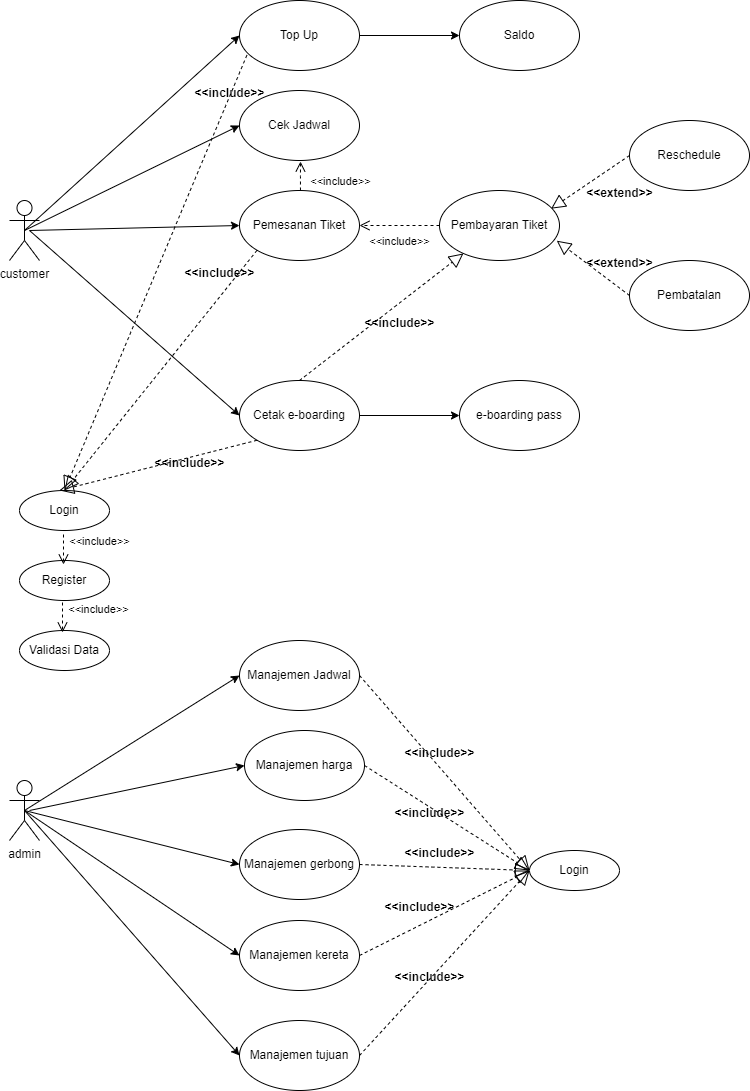

The diagram above was exported from draw.io. Its source (the exported page's mxGraphModel, read from the mxfile embedded in the PNG):
<mxGraphModel dx="1290" dy="1673" grid="1" gridSize="10" guides="1" tooltips="1" connect="1" arrows="1" fold="1" page="1" pageScale="1" pageWidth="850" pageHeight="1100" math="0" shadow="0">
  <root>
    <mxCell id="0" />
    <mxCell id="1" parent="0" />
    <mxCell id="7omN_-K8Rzu-mzTQPJSQ-1" value="admin" style="shape=umlActor;verticalLabelPosition=bottom;verticalAlign=top;html=1;outlineConnect=0;" parent="1" vertex="1">
      <mxGeometry x="70" y="600" width="30" height="60" as="geometry" />
    </mxCell>
    <mxCell id="7omN_-K8Rzu-mzTQPJSQ-2" value="customer" style="shape=umlActor;verticalLabelPosition=bottom;verticalAlign=top;html=1;outlineConnect=0;" parent="1" vertex="1">
      <mxGeometry x="70" y="20" width="30" height="60" as="geometry" />
    </mxCell>
    <mxCell id="7omN_-K8Rzu-mzTQPJSQ-8" value="Pembayaran Tiket" style="ellipse;whiteSpace=wrap;html=1;" parent="1" vertex="1">
      <mxGeometry x="500" y="10" width="120" height="70" as="geometry" />
    </mxCell>
    <mxCell id="7omN_-K8Rzu-mzTQPJSQ-9" value="Cek Jadwal" style="ellipse;whiteSpace=wrap;html=1;" parent="1" vertex="1">
      <mxGeometry x="300" y="-90" width="120" height="70" as="geometry" />
    </mxCell>
    <mxCell id="7omN_-K8Rzu-mzTQPJSQ-10" value="Top Up" style="ellipse;whiteSpace=wrap;html=1;" parent="1" vertex="1">
      <mxGeometry x="300" y="-180" width="120" height="70" as="geometry" />
    </mxCell>
    <mxCell id="7omN_-K8Rzu-mzTQPJSQ-13" value="Login" style="ellipse;whiteSpace=wrap;html=1;" parent="1" vertex="1">
      <mxGeometry x="80" y="310" width="90" height="40" as="geometry" />
    </mxCell>
    <mxCell id="7omN_-K8Rzu-mzTQPJSQ-14" value="Register" style="ellipse;whiteSpace=wrap;html=1;" parent="1" vertex="1">
      <mxGeometry x="80" y="380" width="90" height="40" as="geometry" />
    </mxCell>
    <mxCell id="7omN_-K8Rzu-mzTQPJSQ-15" value="Validasi Data" style="ellipse;whiteSpace=wrap;html=1;" parent="1" vertex="1">
      <mxGeometry x="80" y="450" width="90" height="40" as="geometry" />
    </mxCell>
    <mxCell id="7omN_-K8Rzu-mzTQPJSQ-23" value="&amp;lt;&amp;lt;include&amp;gt;&amp;gt;" style="html=1;verticalAlign=bottom;endArrow=open;dashed=1;endSize=8;edgeStyle=elbowEdgeStyle;elbow=vertical;curved=0;rounded=0;exitX=0.5;exitY=1;exitDx=0;exitDy=0;entryX=0.5;entryY=0;entryDx=0;entryDy=0;" parent="1" edge="1">
      <mxGeometry x="0.0667" y="36" relative="1" as="geometry">
        <mxPoint x="124" y="354" as="sourcePoint" />
        <mxPoint x="124" y="384" as="targetPoint" />
        <mxPoint as="offset" />
      </mxGeometry>
    </mxCell>
    <mxCell id="7omN_-K8Rzu-mzTQPJSQ-24" value="&amp;lt;&amp;lt;include&amp;gt;&amp;gt;" style="html=1;verticalAlign=bottom;endArrow=open;dashed=1;endSize=8;edgeStyle=elbowEdgeStyle;elbow=vertical;curved=0;rounded=0;exitX=0.5;exitY=1;exitDx=0;exitDy=0;entryX=0.5;entryY=0;entryDx=0;entryDy=0;" parent="1" edge="1">
      <mxGeometry x="0.0667" y="36" relative="1" as="geometry">
        <mxPoint x="123" y="422" as="sourcePoint" />
        <mxPoint x="123" y="452" as="targetPoint" />
        <mxPoint as="offset" />
      </mxGeometry>
    </mxCell>
    <mxCell id="7omN_-K8Rzu-mzTQPJSQ-26" value="" style="endArrow=classic;html=1;rounded=0;exitX=0.5;exitY=0.5;exitDx=0;exitDy=0;exitPerimeter=0;entryX=0;entryY=0.5;entryDx=0;entryDy=0;" parent="1" source="7omN_-K8Rzu-mzTQPJSQ-2" target="7omN_-K8Rzu-mzTQPJSQ-9" edge="1">
      <mxGeometry width="50" height="50" relative="1" as="geometry">
        <mxPoint x="240" y="260" as="sourcePoint" />
        <mxPoint x="290" y="210" as="targetPoint" />
      </mxGeometry>
    </mxCell>
    <mxCell id="7omN_-K8Rzu-mzTQPJSQ-27" value="" style="endArrow=classic;html=1;rounded=0;exitX=0.5;exitY=0.5;exitDx=0;exitDy=0;exitPerimeter=0;entryX=0;entryY=0.5;entryDx=0;entryDy=0;" parent="1" source="7omN_-K8Rzu-mzTQPJSQ-2" target="7omN_-K8Rzu-mzTQPJSQ-10" edge="1">
      <mxGeometry width="50" height="50" relative="1" as="geometry">
        <mxPoint x="290" y="260" as="sourcePoint" />
        <mxPoint x="340" y="210" as="targetPoint" />
      </mxGeometry>
    </mxCell>
    <mxCell id="7omN_-K8Rzu-mzTQPJSQ-29" value="Pemesanan Tiket" style="ellipse;whiteSpace=wrap;html=1;" parent="1" vertex="1">
      <mxGeometry x="300" y="10" width="120" height="70" as="geometry" />
    </mxCell>
    <mxCell id="7omN_-K8Rzu-mzTQPJSQ-31" value="Cetak e-boarding" style="ellipse;whiteSpace=wrap;html=1;" parent="1" vertex="1">
      <mxGeometry x="300" y="200" width="120" height="70" as="geometry" />
    </mxCell>
    <mxCell id="7omN_-K8Rzu-mzTQPJSQ-32" value="" style="endArrow=classic;html=1;rounded=0;entryX=0;entryY=0.5;entryDx=0;entryDy=0;" parent="1" target="7omN_-K8Rzu-mzTQPJSQ-31" edge="1">
      <mxGeometry width="50" height="50" relative="1" as="geometry">
        <mxPoint x="90" y="50" as="sourcePoint" />
        <mxPoint x="340" y="10" as="targetPoint" />
      </mxGeometry>
    </mxCell>
    <mxCell id="7omN_-K8Rzu-mzTQPJSQ-42" value="" style="endArrow=classic;html=1;rounded=0;entryX=0;entryY=0.5;entryDx=0;entryDy=0;" parent="1" target="7omN_-K8Rzu-mzTQPJSQ-29" edge="1">
      <mxGeometry width="50" height="50" relative="1" as="geometry">
        <mxPoint x="90" y="50" as="sourcePoint" />
        <mxPoint x="370" y="10" as="targetPoint" />
      </mxGeometry>
    </mxCell>
    <mxCell id="7omN_-K8Rzu-mzTQPJSQ-43" value="&amp;lt;&amp;lt;include&amp;gt;&amp;gt;" style="html=1;verticalAlign=bottom;endArrow=open;dashed=1;endSize=8;edgeStyle=elbowEdgeStyle;elbow=vertical;curved=0;rounded=0;exitX=0.508;exitY=0;exitDx=0;exitDy=0;exitPerimeter=0;" parent="1" source="7omN_-K8Rzu-mzTQPJSQ-29" edge="1">
      <mxGeometry x="-1" y="-40" relative="1" as="geometry">
        <mxPoint x="361" y="1" as="sourcePoint" />
        <mxPoint x="361" y="-19" as="targetPoint" />
        <mxPoint as="offset" />
      </mxGeometry>
    </mxCell>
    <mxCell id="7omN_-K8Rzu-mzTQPJSQ-45" value="e-boarding pass" style="ellipse;whiteSpace=wrap;html=1;" parent="1" vertex="1">
      <mxGeometry x="520" y="200" width="120" height="70" as="geometry" />
    </mxCell>
    <mxCell id="7omN_-K8Rzu-mzTQPJSQ-46" value="" style="endArrow=classic;html=1;rounded=0;exitX=1;exitY=0.5;exitDx=0;exitDy=0;entryX=0;entryY=0.5;entryDx=0;entryDy=0;" parent="1" source="7omN_-K8Rzu-mzTQPJSQ-31" target="7omN_-K8Rzu-mzTQPJSQ-45" edge="1">
      <mxGeometry width="50" height="50" relative="1" as="geometry">
        <mxPoint x="430" y="260" as="sourcePoint" />
        <mxPoint x="480" y="210" as="targetPoint" />
      </mxGeometry>
    </mxCell>
    <mxCell id="7omN_-K8Rzu-mzTQPJSQ-48" value="Saldo" style="ellipse;whiteSpace=wrap;html=1;" parent="1" vertex="1">
      <mxGeometry x="520" y="-180" width="120" height="70" as="geometry" />
    </mxCell>
    <mxCell id="7omN_-K8Rzu-mzTQPJSQ-49" value="" style="endArrow=classic;html=1;rounded=0;exitX=1;exitY=0.5;exitDx=0;exitDy=0;" parent="1" source="7omN_-K8Rzu-mzTQPJSQ-10" target="7omN_-K8Rzu-mzTQPJSQ-48" edge="1">
      <mxGeometry width="50" height="50" relative="1" as="geometry">
        <mxPoint x="380" y="-80" as="sourcePoint" />
        <mxPoint x="430" y="-130" as="targetPoint" />
      </mxGeometry>
    </mxCell>
    <mxCell id="7omN_-K8Rzu-mzTQPJSQ-57" value="" style="endArrow=block;dashed=1;endFill=0;endSize=12;html=1;rounded=0;entryX=0.5;entryY=0;entryDx=0;entryDy=0;exitX=0.062;exitY=0.78;exitDx=0;exitDy=0;exitPerimeter=0;" parent="1" source="7omN_-K8Rzu-mzTQPJSQ-10" target="7omN_-K8Rzu-mzTQPJSQ-13" edge="1">
      <mxGeometry width="160" relative="1" as="geometry">
        <mxPoint x="330" y="180" as="sourcePoint" />
        <mxPoint x="490" y="180" as="targetPoint" />
      </mxGeometry>
    </mxCell>
    <mxCell id="7omN_-K8Rzu-mzTQPJSQ-58" value="" style="endArrow=block;dashed=1;endFill=0;endSize=12;html=1;rounded=0;exitX=0;exitY=1;exitDx=0;exitDy=0;entryX=0.5;entryY=0;entryDx=0;entryDy=0;" parent="1" source="7omN_-K8Rzu-mzTQPJSQ-29" target="7omN_-K8Rzu-mzTQPJSQ-13" edge="1">
      <mxGeometry width="160" relative="1" as="geometry">
        <mxPoint x="317" y="-115" as="sourcePoint" />
        <mxPoint x="130" y="320" as="targetPoint" />
      </mxGeometry>
    </mxCell>
    <mxCell id="7omN_-K8Rzu-mzTQPJSQ-61" value="" style="endArrow=block;dashed=1;endFill=0;endSize=12;html=1;rounded=0;exitX=0;exitY=1;exitDx=0;exitDy=0;" parent="1" source="7omN_-K8Rzu-mzTQPJSQ-31" edge="1">
      <mxGeometry width="160" relative="1" as="geometry">
        <mxPoint x="327" y="169" as="sourcePoint" />
        <mxPoint x="120" y="310" as="targetPoint" />
      </mxGeometry>
    </mxCell>
    <mxCell id="7omN_-K8Rzu-mzTQPJSQ-62" value="&amp;lt;&amp;lt;include&amp;gt;&amp;gt;" style="text;align=center;fontStyle=1;verticalAlign=middle;spacingLeft=3;spacingRight=3;strokeColor=none;rotatable=0;points=[[0,0.5],[1,0.5]];portConstraint=eastwest;html=1;" parent="1" vertex="1">
      <mxGeometry x="250" y="-100" width="80" height="26" as="geometry" />
    </mxCell>
    <mxCell id="7omN_-K8Rzu-mzTQPJSQ-63" value="&amp;lt;&amp;lt;include&amp;gt;&amp;gt;" style="text;align=center;fontStyle=1;verticalAlign=middle;spacingLeft=3;spacingRight=3;strokeColor=none;rotatable=0;points=[[0,0.5],[1,0.5]];portConstraint=eastwest;html=1;" parent="1" vertex="1">
      <mxGeometry x="240" y="80" width="80" height="26" as="geometry" />
    </mxCell>
    <mxCell id="7omN_-K8Rzu-mzTQPJSQ-66" value="&amp;lt;&amp;lt;include&amp;gt;&amp;gt;" style="text;align=center;fontStyle=1;verticalAlign=middle;spacingLeft=3;spacingRight=3;strokeColor=none;rotatable=0;points=[[0,0.5],[1,0.5]];portConstraint=eastwest;html=1;" parent="1" vertex="1">
      <mxGeometry x="210" y="270" width="80" height="26" as="geometry" />
    </mxCell>
    <mxCell id="7omN_-K8Rzu-mzTQPJSQ-67" value="Manajemen Jadwal" style="ellipse;whiteSpace=wrap;html=1;" parent="1" vertex="1">
      <mxGeometry x="300" y="460" width="120" height="70" as="geometry" />
    </mxCell>
    <mxCell id="7omN_-K8Rzu-mzTQPJSQ-68" value="Manajemen harga" style="ellipse;whiteSpace=wrap;html=1;" parent="1" vertex="1">
      <mxGeometry x="305" y="550" width="120" height="70" as="geometry" />
    </mxCell>
    <mxCell id="7omN_-K8Rzu-mzTQPJSQ-69" value="Manajemen gerbong" style="ellipse;whiteSpace=wrap;html=1;" parent="1" vertex="1">
      <mxGeometry x="300" y="649" width="120" height="70" as="geometry" />
    </mxCell>
    <mxCell id="7omN_-K8Rzu-mzTQPJSQ-70" value="Manajemen kereta" style="ellipse;whiteSpace=wrap;html=1;" parent="1" vertex="1">
      <mxGeometry x="300" y="740" width="120" height="70" as="geometry" />
    </mxCell>
    <mxCell id="7omN_-K8Rzu-mzTQPJSQ-71" value="Manajemen tujuan" style="ellipse;whiteSpace=wrap;html=1;" parent="1" vertex="1">
      <mxGeometry x="300" y="840" width="120" height="70" as="geometry" />
    </mxCell>
    <mxCell id="7omN_-K8Rzu-mzTQPJSQ-72" value="" style="endArrow=classic;html=1;rounded=0;exitX=0.5;exitY=0.5;exitDx=0;exitDy=0;exitPerimeter=0;entryX=0;entryY=0.5;entryDx=0;entryDy=0;" parent="1" source="7omN_-K8Rzu-mzTQPJSQ-1" target="7omN_-K8Rzu-mzTQPJSQ-67" edge="1">
      <mxGeometry width="50" height="50" relative="1" as="geometry">
        <mxPoint x="380" y="760" as="sourcePoint" />
        <mxPoint x="430" y="710" as="targetPoint" />
      </mxGeometry>
    </mxCell>
    <mxCell id="7omN_-K8Rzu-mzTQPJSQ-73" value="" style="endArrow=classic;html=1;rounded=0;entryX=0;entryY=0.5;entryDx=0;entryDy=0;" parent="1" target="7omN_-K8Rzu-mzTQPJSQ-68" edge="1">
      <mxGeometry width="50" height="50" relative="1" as="geometry">
        <mxPoint x="90" y="630" as="sourcePoint" />
        <mxPoint x="310" y="505" as="targetPoint" />
      </mxGeometry>
    </mxCell>
    <mxCell id="7omN_-K8Rzu-mzTQPJSQ-74" value="" style="endArrow=classic;html=1;rounded=0;exitX=0.5;exitY=0.5;exitDx=0;exitDy=0;exitPerimeter=0;entryX=0;entryY=0.5;entryDx=0;entryDy=0;" parent="1" source="7omN_-K8Rzu-mzTQPJSQ-1" target="7omN_-K8Rzu-mzTQPJSQ-69" edge="1">
      <mxGeometry width="50" height="50" relative="1" as="geometry">
        <mxPoint x="105" y="650" as="sourcePoint" />
        <mxPoint x="320" y="515" as="targetPoint" />
      </mxGeometry>
    </mxCell>
    <mxCell id="7omN_-K8Rzu-mzTQPJSQ-75" value="" style="endArrow=classic;html=1;rounded=0;exitX=0.5;exitY=0.5;exitDx=0;exitDy=0;exitPerimeter=0;entryX=0;entryY=0.5;entryDx=0;entryDy=0;" parent="1" source="7omN_-K8Rzu-mzTQPJSQ-1" target="7omN_-K8Rzu-mzTQPJSQ-70" edge="1">
      <mxGeometry width="50" height="50" relative="1" as="geometry">
        <mxPoint x="115" y="660" as="sourcePoint" />
        <mxPoint x="330" y="525" as="targetPoint" />
      </mxGeometry>
    </mxCell>
    <mxCell id="7omN_-K8Rzu-mzTQPJSQ-76" value="" style="endArrow=classic;html=1;rounded=0;entryX=0;entryY=0.5;entryDx=0;entryDy=0;exitX=0.5;exitY=0.5;exitDx=0;exitDy=0;exitPerimeter=0;" parent="1" source="7omN_-K8Rzu-mzTQPJSQ-1" target="7omN_-K8Rzu-mzTQPJSQ-71" edge="1">
      <mxGeometry width="50" height="50" relative="1" as="geometry">
        <mxPoint x="125" y="670" as="sourcePoint" />
        <mxPoint x="340" y="535" as="targetPoint" />
      </mxGeometry>
    </mxCell>
    <mxCell id="7omN_-K8Rzu-mzTQPJSQ-81" value="Login" style="ellipse;whiteSpace=wrap;html=1;" parent="1" vertex="1">
      <mxGeometry x="590" y="670" width="90" height="40" as="geometry" />
    </mxCell>
    <mxCell id="7omN_-K8Rzu-mzTQPJSQ-82" value="" style="endArrow=block;dashed=1;endFill=0;endSize=12;html=1;rounded=0;entryX=0;entryY=0.5;entryDx=0;entryDy=0;exitX=1;exitY=0.5;exitDx=0;exitDy=0;" parent="1" source="7omN_-K8Rzu-mzTQPJSQ-67" target="7omN_-K8Rzu-mzTQPJSQ-81" edge="1">
      <mxGeometry width="160" relative="1" as="geometry">
        <mxPoint x="330" y="450" as="sourcePoint" />
        <mxPoint x="490" y="450" as="targetPoint" />
      </mxGeometry>
    </mxCell>
    <mxCell id="7omN_-K8Rzu-mzTQPJSQ-83" value="" style="endArrow=block;dashed=1;endFill=0;endSize=12;html=1;rounded=0;exitX=1;exitY=0.5;exitDx=0;exitDy=0;" parent="1" source="7omN_-K8Rzu-mzTQPJSQ-68" edge="1">
      <mxGeometry width="160" relative="1" as="geometry">
        <mxPoint x="430" y="505" as="sourcePoint" />
        <mxPoint x="590" y="690" as="targetPoint" />
      </mxGeometry>
    </mxCell>
    <mxCell id="7omN_-K8Rzu-mzTQPJSQ-85" value="" style="endArrow=block;dashed=1;endFill=0;endSize=12;html=1;rounded=0;exitX=1;exitY=0.5;exitDx=0;exitDy=0;" parent="1" source="7omN_-K8Rzu-mzTQPJSQ-69" edge="1">
      <mxGeometry width="160" relative="1" as="geometry">
        <mxPoint x="445" y="605" as="sourcePoint" />
        <mxPoint x="590" y="690" as="targetPoint" />
      </mxGeometry>
    </mxCell>
    <mxCell id="7omN_-K8Rzu-mzTQPJSQ-86" value="" style="endArrow=block;dashed=1;endFill=0;endSize=12;html=1;rounded=0;exitX=1;exitY=0.5;exitDx=0;exitDy=0;" parent="1" source="7omN_-K8Rzu-mzTQPJSQ-70" edge="1">
      <mxGeometry width="160" relative="1" as="geometry">
        <mxPoint x="430" y="694" as="sourcePoint" />
        <mxPoint x="590" y="690" as="targetPoint" />
      </mxGeometry>
    </mxCell>
    <mxCell id="7omN_-K8Rzu-mzTQPJSQ-87" value="" style="endArrow=block;dashed=1;endFill=0;endSize=12;html=1;rounded=0;exitX=1;exitY=0.5;exitDx=0;exitDy=0;" parent="1" source="7omN_-K8Rzu-mzTQPJSQ-71" edge="1">
      <mxGeometry width="160" relative="1" as="geometry">
        <mxPoint x="430" y="785" as="sourcePoint" />
        <mxPoint x="590" y="690" as="targetPoint" />
      </mxGeometry>
    </mxCell>
    <mxCell id="7omN_-K8Rzu-mzTQPJSQ-89" value="&amp;lt;&amp;lt;include&amp;gt;&amp;gt;" style="text;align=center;fontStyle=1;verticalAlign=middle;spacingLeft=3;spacingRight=3;strokeColor=none;rotatable=0;points=[[0,0.5],[1,0.5]];portConstraint=eastwest;html=1;" parent="1" vertex="1">
      <mxGeometry x="460" y="560" width="80" height="26" as="geometry" />
    </mxCell>
    <mxCell id="7omN_-K8Rzu-mzTQPJSQ-90" value="&amp;lt;&amp;lt;include&amp;gt;&amp;gt;" style="text;align=center;fontStyle=1;verticalAlign=middle;spacingLeft=3;spacingRight=3;strokeColor=none;rotatable=0;points=[[0,0.5],[1,0.5]];portConstraint=eastwest;html=1;" parent="1" vertex="1">
      <mxGeometry x="450" y="620" width="80" height="26" as="geometry" />
    </mxCell>
    <mxCell id="7omN_-K8Rzu-mzTQPJSQ-91" value="&amp;lt;&amp;lt;include&amp;gt;&amp;gt;" style="text;align=center;fontStyle=1;verticalAlign=middle;spacingLeft=3;spacingRight=3;strokeColor=none;rotatable=0;points=[[0,0.5],[1,0.5]];portConstraint=eastwest;html=1;" parent="1" vertex="1">
      <mxGeometry x="460" y="660" width="80" height="26" as="geometry" />
    </mxCell>
    <mxCell id="7omN_-K8Rzu-mzTQPJSQ-92" value="&amp;lt;&amp;lt;include&amp;gt;&amp;gt;" style="text;align=center;fontStyle=1;verticalAlign=middle;spacingLeft=3;spacingRight=3;strokeColor=none;rotatable=0;points=[[0,0.5],[1,0.5]];portConstraint=eastwest;html=1;" parent="1" vertex="1">
      <mxGeometry x="440" y="714" width="80" height="26" as="geometry" />
    </mxCell>
    <mxCell id="7omN_-K8Rzu-mzTQPJSQ-93" value="&amp;lt;&amp;lt;include&amp;gt;&amp;gt;" style="text;align=center;fontStyle=1;verticalAlign=middle;spacingLeft=3;spacingRight=3;strokeColor=none;rotatable=0;points=[[0,0.5],[1,0.5]];portConstraint=eastwest;html=1;" parent="1" vertex="1">
      <mxGeometry x="450" y="784" width="80" height="26" as="geometry" />
    </mxCell>
    <mxCell id="NK72sdCG91hpyPehoMcK-1" value="&amp;lt;&amp;lt;include&amp;gt;&amp;gt;" style="html=1;verticalAlign=bottom;endArrow=open;dashed=1;endSize=8;edgeStyle=elbowEdgeStyle;elbow=vertical;curved=0;rounded=0;exitX=0;exitY=0.5;exitDx=0;exitDy=0;" edge="1" parent="1" source="7omN_-K8Rzu-mzTQPJSQ-8" target="7omN_-K8Rzu-mzTQPJSQ-29">
      <mxGeometry y="25" relative="1" as="geometry">
        <mxPoint x="450" y="60" as="sourcePoint" />
        <mxPoint x="450" y="90" as="targetPoint" />
        <mxPoint as="offset" />
      </mxGeometry>
    </mxCell>
    <mxCell id="NK72sdCG91hpyPehoMcK-3" value="" style="endArrow=block;dashed=1;endFill=0;endSize=12;html=1;rounded=0;exitX=0.5;exitY=0;exitDx=0;exitDy=0;" edge="1" parent="1" source="7omN_-K8Rzu-mzTQPJSQ-31" target="7omN_-K8Rzu-mzTQPJSQ-8">
      <mxGeometry width="160" relative="1" as="geometry">
        <mxPoint x="328" y="270" as="sourcePoint" />
        <mxPoint x="340" y="150" as="targetPoint" />
      </mxGeometry>
    </mxCell>
    <mxCell id="NK72sdCG91hpyPehoMcK-4" value="&amp;lt;&amp;lt;include&amp;gt;&amp;gt;" style="text;align=center;fontStyle=1;verticalAlign=middle;spacingLeft=3;spacingRight=3;strokeColor=none;rotatable=0;points=[[0,0.5],[1,0.5]];portConstraint=eastwest;html=1;" vertex="1" parent="1">
      <mxGeometry x="420" y="130" width="80" height="26" as="geometry" />
    </mxCell>
    <mxCell id="NK72sdCG91hpyPehoMcK-5" value="Reschedule" style="ellipse;whiteSpace=wrap;html=1;" vertex="1" parent="1">
      <mxGeometry x="690" y="-60" width="120" height="70" as="geometry" />
    </mxCell>
    <mxCell id="NK72sdCG91hpyPehoMcK-6" value="Pembatalan" style="ellipse;whiteSpace=wrap;html=1;" vertex="1" parent="1">
      <mxGeometry x="690" y="80" width="120" height="70" as="geometry" />
    </mxCell>
    <mxCell id="NK72sdCG91hpyPehoMcK-8" value="" style="endArrow=block;dashed=1;endFill=0;endSize=12;html=1;rounded=0;exitX=0;exitY=0.5;exitDx=0;exitDy=0;entryX=0.93;entryY=0.26;entryDx=0;entryDy=0;entryPerimeter=0;" edge="1" parent="1" source="NK72sdCG91hpyPehoMcK-5" target="7omN_-K8Rzu-mzTQPJSQ-8">
      <mxGeometry width="160" relative="1" as="geometry">
        <mxPoint x="370" y="210" as="sourcePoint" />
        <mxPoint x="534" y="83" as="targetPoint" />
      </mxGeometry>
    </mxCell>
    <mxCell id="NK72sdCG91hpyPehoMcK-9" value="&amp;lt;&amp;lt;extend&amp;gt;&amp;gt;" style="text;align=center;fontStyle=1;verticalAlign=middle;spacingLeft=3;spacingRight=3;strokeColor=none;rotatable=0;points=[[0,0.5],[1,0.5]];portConstraint=eastwest;html=1;" vertex="1" parent="1">
      <mxGeometry x="640" width="80" height="26" as="geometry" />
    </mxCell>
    <mxCell id="NK72sdCG91hpyPehoMcK-10" value="" style="endArrow=block;dashed=1;endFill=0;endSize=12;html=1;rounded=0;exitX=0;exitY=0.5;exitDx=0;exitDy=0;entryX=0.977;entryY=0.717;entryDx=0;entryDy=0;entryPerimeter=0;" edge="1" parent="1" source="NK72sdCG91hpyPehoMcK-6" target="7omN_-K8Rzu-mzTQPJSQ-8">
      <mxGeometry width="160" relative="1" as="geometry">
        <mxPoint x="700" y="-15" as="sourcePoint" />
        <mxPoint x="622" y="38" as="targetPoint" />
      </mxGeometry>
    </mxCell>
    <mxCell id="NK72sdCG91hpyPehoMcK-11" value="&amp;lt;&amp;lt;extend&amp;gt;&amp;gt;" style="text;align=center;fontStyle=1;verticalAlign=middle;spacingLeft=3;spacingRight=3;strokeColor=none;rotatable=0;points=[[0,0.5],[1,0.5]];portConstraint=eastwest;html=1;" vertex="1" parent="1">
      <mxGeometry x="640" y="70" width="80" height="26" as="geometry" />
    </mxCell>
  </root>
</mxGraphModel>